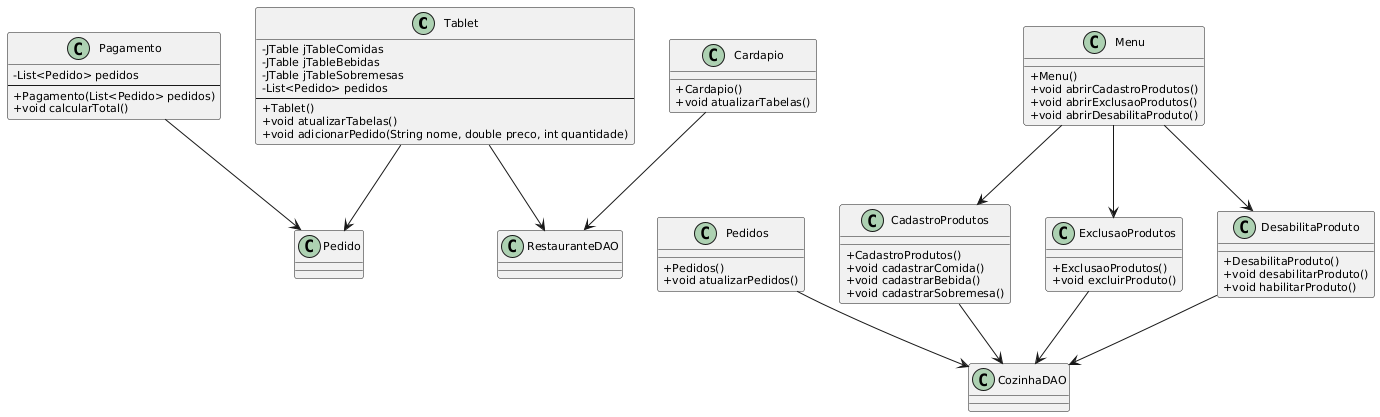

The diagram above was rendered by PlantUML. Its source (embedded in the PNG):
@startuml
skinparam classAttributeIconSize 0
skinparam classFontSize 12
skinparam classAttributeFontSize 11

class Tablet {
  - JTable jTableComidas
  - JTable jTableBebidas
  - JTable jTableSobremesas
  - List<Pedido> pedidos
  --
  + Tablet()
  + void atualizarTabelas()
  + void adicionarPedido(String nome, double preco, int quantidade)
}

class Pagamento {
  - List<Pedido> pedidos
  --
  + Pagamento(List<Pedido> pedidos)
  + void calcularTotal()
}

class Pedidos {
  + Pedidos()
  + void atualizarPedidos()
}

class Menu {
  + Menu()
  + void abrirCadastroProdutos()
  + void abrirExclusaoProdutos()
  + void abrirDesabilitaProduto()
}

class CadastroProdutos {
  + CadastroProdutos()
  + void cadastrarComida()
  + void cadastrarBebida()
  + void cadastrarSobremesa()
}

class ExclusaoProdutos {
  + ExclusaoProdutos()
  + void excluirProduto()
}

class DesabilitaProduto {
  + DesabilitaProduto()
  + void desabilitarProduto()
  + void habilitarProduto()
}

class Cardapio {
  + Cardapio()
  + void atualizarTabelas()
}

' Relacionamentos principais
Tablet --> Pedido
Tablet --> RestauranteDAO
Pagamento --> Pedido
Pedidos --> CozinhaDAO
CadastroProdutos --> CozinhaDAO
ExclusaoProdutos --> CozinhaDAO
DesabilitaProduto --> CozinhaDAO
Menu --> CadastroProdutos
Menu --> ExclusaoProdutos
Menu --> DesabilitaProduto
Cardapio --> RestauranteDAO
@enduml